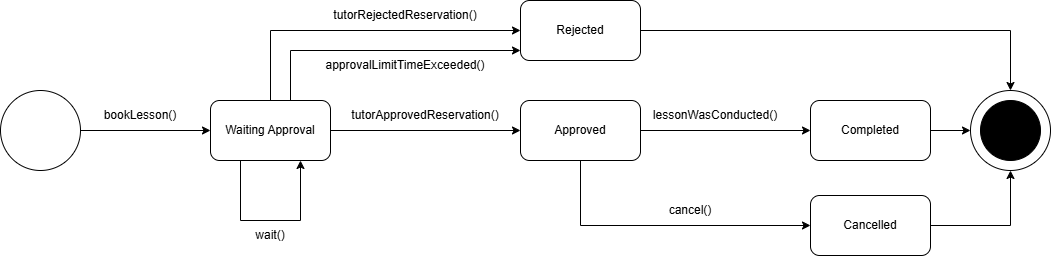

The diagram above was exported from draw.io. Its source (the exported page's mxGraphModel, read from the mxfile embedded in the PNG):
<mxGraphModel dx="2066" dy="1202" grid="1" gridSize="10" guides="1" tooltips="1" connect="1" arrows="1" fold="1" page="1" pageScale="1" pageWidth="850" pageHeight="1100" math="0" shadow="0">
  <root>
    <mxCell id="0" />
    <mxCell id="1" parent="0" />
    <mxCell id="tmgl3lBQkwpoboJoQq6X-10" style="edgeStyle=orthogonalEdgeStyle;rounded=0;orthogonalLoop=1;jettySize=auto;html=1;exitX=0.25;exitY=1;exitDx=0;exitDy=0;entryX=0.75;entryY=1;entryDx=0;entryDy=0;" parent="1" target="tmgl3lBQkwpoboJoQq6X-1" edge="1">
      <mxGeometry relative="1" as="geometry">
        <mxPoint x="267.88" y="250.36" as="targetPoint" />
        <mxPoint x="250" y="250" as="sourcePoint" />
        <Array as="points">
          <mxPoint x="260" y="250" />
          <mxPoint x="260" y="310" />
          <mxPoint x="320" y="310" />
        </Array>
      </mxGeometry>
    </mxCell>
    <mxCell id="j_V2tjpTzk3bccIL1YHM-15" style="edgeStyle=orthogonalEdgeStyle;rounded=0;orthogonalLoop=1;jettySize=auto;html=1;entryX=0;entryY=0.5;entryDx=0;entryDy=0;" parent="1" source="tmgl3lBQkwpoboJoQq6X-1" target="tmgl3lBQkwpoboJoQq6X-3" edge="1">
      <mxGeometry relative="1" as="geometry">
        <Array as="points">
          <mxPoint x="290" y="120" />
        </Array>
      </mxGeometry>
    </mxCell>
    <mxCell id="Hzitn_IkHj8Fcn3gesY9-1" style="edgeStyle=orthogonalEdgeStyle;rounded=0;orthogonalLoop=1;jettySize=auto;html=1;" parent="1" source="tmgl3lBQkwpoboJoQq6X-1" target="tmgl3lBQkwpoboJoQq6X-3" edge="1">
      <mxGeometry relative="1" as="geometry">
        <Array as="points">
          <mxPoint x="310" y="140" />
        </Array>
      </mxGeometry>
    </mxCell>
    <mxCell id="tmgl3lBQkwpoboJoQq6X-1" value="Waiting Approval" style="rounded=1;whiteSpace=wrap;html=1;" parent="1" vertex="1">
      <mxGeometry x="230" y="190" width="120" height="60" as="geometry" />
    </mxCell>
    <mxCell id="j_V2tjpTzk3bccIL1YHM-12" style="edgeStyle=orthogonalEdgeStyle;rounded=0;orthogonalLoop=1;jettySize=auto;html=1;entryX=0;entryY=0.5;entryDx=0;entryDy=0;" parent="1" source="tmgl3lBQkwpoboJoQq6X-2" target="tmgl3lBQkwpoboJoQq6X-5" edge="1">
      <mxGeometry relative="1" as="geometry" />
    </mxCell>
    <mxCell id="tmgl3lBQkwpoboJoQq6X-12" style="edgeStyle=orthogonalEdgeStyle;rounded=0;orthogonalLoop=1;jettySize=auto;html=1;entryX=0;entryY=0.5;entryDx=0;entryDy=0;" parent="1" source="tmgl3lBQkwpoboJoQq6X-2" target="tmgl3lBQkwpoboJoQq6X-4" edge="1">
      <mxGeometry relative="1" as="geometry">
        <Array as="points">
          <mxPoint x="600" y="315" />
        </Array>
      </mxGeometry>
    </mxCell>
    <mxCell id="tmgl3lBQkwpoboJoQq6X-2" value="Approved" style="rounded=1;whiteSpace=wrap;html=1;" parent="1" vertex="1">
      <mxGeometry x="540" y="190" width="120" height="60" as="geometry" />
    </mxCell>
    <mxCell id="j_V2tjpTzk3bccIL1YHM-19" style="edgeStyle=orthogonalEdgeStyle;rounded=0;orthogonalLoop=1;jettySize=auto;html=1;entryX=0.5;entryY=0;entryDx=0;entryDy=0;" parent="1" source="tmgl3lBQkwpoboJoQq6X-3" target="tmgl3lBQkwpoboJoQq6X-6" edge="1">
      <mxGeometry relative="1" as="geometry" />
    </mxCell>
    <mxCell id="tmgl3lBQkwpoboJoQq6X-3" value="Rejected" style="rounded=1;whiteSpace=wrap;html=1;" parent="1" vertex="1">
      <mxGeometry x="540" y="90" width="120" height="60" as="geometry" />
    </mxCell>
    <mxCell id="j_V2tjpTzk3bccIL1YHM-18" style="edgeStyle=orthogonalEdgeStyle;rounded=0;orthogonalLoop=1;jettySize=auto;html=1;" parent="1" source="tmgl3lBQkwpoboJoQq6X-4" edge="1">
      <mxGeometry relative="1" as="geometry">
        <mxPoint x="1030" y="260" as="targetPoint" />
      </mxGeometry>
    </mxCell>
    <mxCell id="tmgl3lBQkwpoboJoQq6X-4" value="Cancelled" style="rounded=1;whiteSpace=wrap;html=1;" parent="1" vertex="1">
      <mxGeometry x="830" y="285" width="120" height="60" as="geometry" />
    </mxCell>
    <mxCell id="j_V2tjpTzk3bccIL1YHM-3" style="edgeStyle=orthogonalEdgeStyle;rounded=0;orthogonalLoop=1;jettySize=auto;html=1;entryX=0;entryY=0.5;entryDx=0;entryDy=0;" parent="1" source="tmgl3lBQkwpoboJoQq6X-5" target="tmgl3lBQkwpoboJoQq6X-6" edge="1">
      <mxGeometry relative="1" as="geometry" />
    </mxCell>
    <mxCell id="tmgl3lBQkwpoboJoQq6X-5" value="Completed" style="rounded=1;whiteSpace=wrap;html=1;" parent="1" vertex="1">
      <mxGeometry x="830" y="190" width="120" height="60" as="geometry" />
    </mxCell>
    <mxCell id="j_V2tjpTzk3bccIL1YHM-1" value="" style="group" parent="1" vertex="1" connectable="0">
      <mxGeometry x="990" y="180" width="80" height="80" as="geometry" />
    </mxCell>
    <mxCell id="tmgl3lBQkwpoboJoQq6X-6" value="" style="ellipse;whiteSpace=wrap;html=1;aspect=fixed;" parent="j_V2tjpTzk3bccIL1YHM-1" vertex="1">
      <mxGeometry width="80" height="80" as="geometry" />
    </mxCell>
    <mxCell id="tmgl3lBQkwpoboJoQq6X-7" value="" style="ellipse;whiteSpace=wrap;html=1;aspect=fixed;fillColor=#000000;" parent="j_V2tjpTzk3bccIL1YHM-1" vertex="1">
      <mxGeometry x="10" y="10" width="60" height="60" as="geometry" />
    </mxCell>
    <mxCell id="j_V2tjpTzk3bccIL1YHM-2" style="edgeStyle=orthogonalEdgeStyle;rounded=0;orthogonalLoop=1;jettySize=auto;html=1;entryX=0;entryY=0.5;entryDx=0;entryDy=0;" parent="1" source="tmgl3lBQkwpoboJoQq6X-8" target="tmgl3lBQkwpoboJoQq6X-1" edge="1">
      <mxGeometry relative="1" as="geometry" />
    </mxCell>
    <mxCell id="tmgl3lBQkwpoboJoQq6X-8" value="" style="ellipse;whiteSpace=wrap;html=1;aspect=fixed;" parent="1" vertex="1">
      <mxGeometry x="20" y="180" width="80" height="80" as="geometry" />
    </mxCell>
    <mxCell id="j_V2tjpTzk3bccIL1YHM-4" value="bookLesson()" style="text;html=1;whiteSpace=wrap;strokeColor=none;fillColor=none;align=center;verticalAlign=middle;rounded=0;" parent="1" vertex="1">
      <mxGeometry x="110" y="190" width="100" height="30" as="geometry" />
    </mxCell>
    <mxCell id="tmgl3lBQkwpoboJoQq6X-11" style="edgeStyle=orthogonalEdgeStyle;rounded=0;orthogonalLoop=1;jettySize=auto;html=1;entryX=0;entryY=0.5;entryDx=0;entryDy=0;" parent="1" source="tmgl3lBQkwpoboJoQq6X-1" target="tmgl3lBQkwpoboJoQq6X-2" edge="1">
      <mxGeometry relative="1" as="geometry" />
    </mxCell>
    <mxCell id="j_V2tjpTzk3bccIL1YHM-21" value="tutorRejectedReservation()" style="text;html=1;whiteSpace=wrap;strokeColor=none;fillColor=none;align=center;verticalAlign=middle;rounded=0;" parent="1" vertex="1">
      <mxGeometry x="330" y="90" width="190" height="30" as="geometry" />
    </mxCell>
    <mxCell id="j_V2tjpTzk3bccIL1YHM-22" value="tutorApprovedReservation()" style="text;html=1;whiteSpace=wrap;strokeColor=none;fillColor=none;align=center;verticalAlign=middle;rounded=0;" parent="1" vertex="1">
      <mxGeometry x="350" y="190" width="190" height="30" as="geometry" />
    </mxCell>
    <mxCell id="j_V2tjpTzk3bccIL1YHM-23" value="cancel()" style="text;html=1;whiteSpace=wrap;strokeColor=none;fillColor=none;align=center;verticalAlign=middle;rounded=0;" parent="1" vertex="1">
      <mxGeometry x="680" y="285" width="60" height="30" as="geometry" />
    </mxCell>
    <mxCell id="tmgl3lBQkwpoboJoQq6X-13" value="lessonWasConducted()" style="text;html=1;whiteSpace=wrap;strokeColor=none;fillColor=none;align=center;verticalAlign=middle;rounded=0;" parent="1" vertex="1">
      <mxGeometry x="650" y="190" width="170" height="30" as="geometry" />
    </mxCell>
    <mxCell id="j_V2tjpTzk3bccIL1YHM-24" value="wait()" style="text;html=1;whiteSpace=wrap;strokeColor=none;fillColor=none;align=center;verticalAlign=middle;rounded=0;" parent="1" vertex="1">
      <mxGeometry x="255" y="310" width="70" height="30" as="geometry" />
    </mxCell>
    <mxCell id="Hzitn_IkHj8Fcn3gesY9-2" value="approvalLimitTimeExceeded()" style="text;html=1;whiteSpace=wrap;strokeColor=none;fillColor=none;align=center;verticalAlign=middle;rounded=0;" parent="1" vertex="1">
      <mxGeometry x="330" y="140" width="190" height="30" as="geometry" />
    </mxCell>
  </root>
</mxGraphModel>